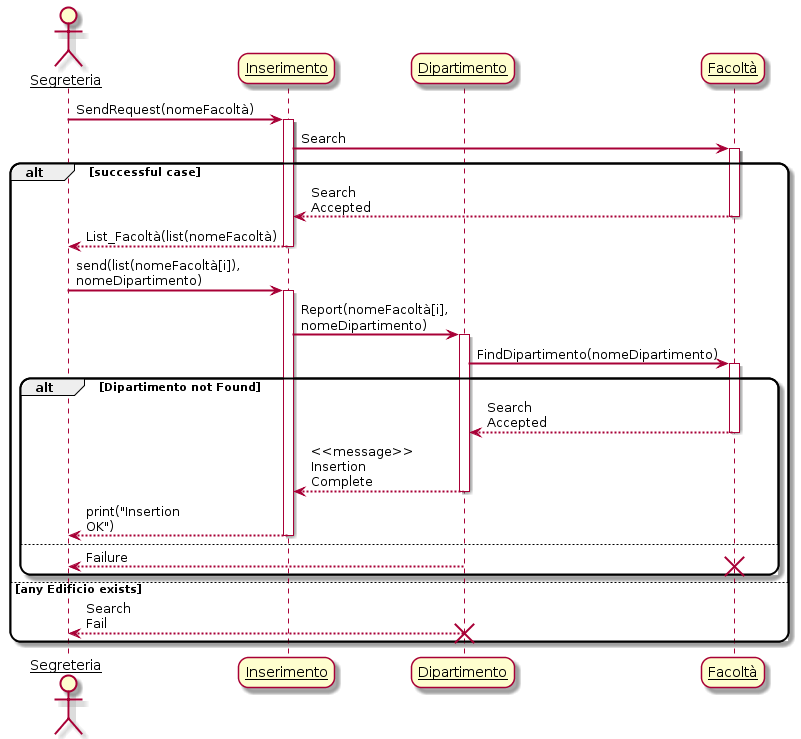

The diagram above was rendered by PlantUML. Its source (embedded in the PNG):
@startuml
skinparam sequenceArrowThickness 2
skinparam roundcorner 20
skinparam maxmessagesize 60
skinparam sequenceParticipant underline

actor Segreteria
participant "Inserimento" as A
participant "Dipartimento" as B
participant "Facoltà" as C

Segreteria -> A: SendRequest(nomeFacoltà)
activate A

A -> C: Search
activate C


alt successful case

    C --> A: Search Accepted
    deactivate C
    A --> Segreteria: List_Facoltà(list(nomeFacoltà)
    deactivate A

    Segreteria -> A: send(list(nomeFacoltà[i]), nomeDipartimento)
    activate A

    A -> B: Report(nomeFacoltà[i], nomeDipartimento)
    activate B
    
    B -> C: FindDipartimento(nomeDipartimento)
    activate C
    
    alt Dipartimento not Found

        C --> B: Search Accepted
        deactivate C
        
        B --> A: <<message>> Insertion Complete
        deactivate B
        
        A --> Segreteria: print("Insertion OK")
        deactivate A

    else
        
        B --> Segreteria: Failure
        destroy C
    end

else any Edificio exists

    B --> Segreteria: Search Fail
    destroy B
    
end

@enduml